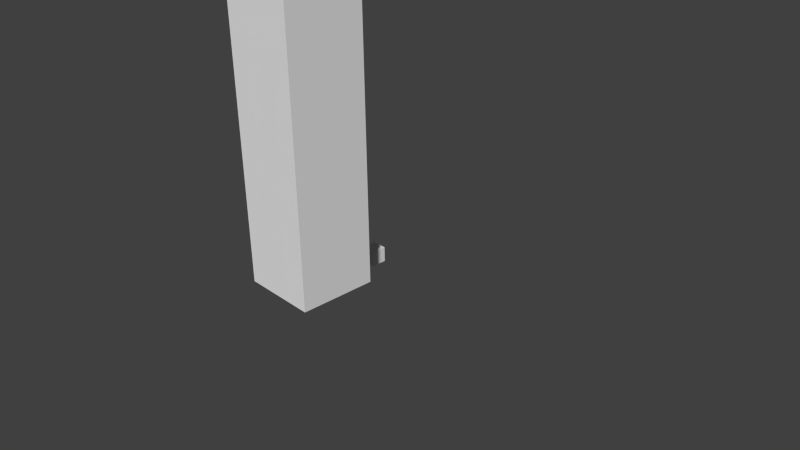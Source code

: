 # Source: Ladder.blend  (saved by Blender 2.74.0; exported with 4.5.12 LTS)
import bpy
from mathutils import Matrix  # noqa: F401  (used for matrix-valued properties, if any)

bpy.ops.wm.read_factory_settings(use_empty=True)
scene = bpy.context.scene
scene.name = 'Scene'

# ---- collections
col_collection_1 = bpy.data.collections.new('Collection 1'); scene.collection.children.link(col_collection_1)
col_collection_2 = bpy.data.collections.new('Collection 2'); scene.collection.children.link(col_collection_2)
col_collection_11 = bpy.data.collections.new('Collection 11'); scene.collection.children.link(col_collection_11)
col_collection_11.hide_render = True
col_collection_11.hide_viewport = True

# ---- world
world_world = bpy.data.worlds.new('World'); scene.world = world_world
world_world.color = (0.05088, 0.05088, 0.05088)
world_world.use_sun_shadow = False
world_world.sun_shadow_jitter_overblur = 0.0
world_world.cycles.sampling_method = 'MANUAL'
world_world.cycles.sample_map_resolution = 256

# ---- cameras
cam_camera = bpy.data.cameras.new('Camera')
cam_camera.clip_end = 100.0
cam_camera.lens = 35.0
cam_camera.sensor_width = 32.0
cam_camera.sensor_height = 18.0
cam_camera.ortho_scale = 7.314
cam_camera.dof.focus_distance = 0.0
cam_camera.dof.aperture_fstop = 128.0

# ---- meshes
me_cube_005 = bpy.data.meshes.new('Cube.005')
me_cube_005.from_pydata([(-0.3358, -0.5, 4.0), (-0.3358, -0.4, 4.0), (-0.2642, -0.5, 4.0), (-0.2642, -0.4, 4.0), (0.2642, -0.5, 4.0), (0.2642, -0.4, 4.0), (0.3358, -0.5, 4.0), (0.3358, -0.4, 4.0), (-0.3358, -0.4, 0.0), (-0.3358, -0.4, 4.0), (-0.2642, -0.4, 0.0), (-0.2642, -0.4, 4.0), (0.2642, -0.4, 0.0), (0.2642, -0.4, 4.0), (0.3358, -0.4, 0.0), (0.3358, -0.4, 4.0), (-0.2643, -0.4, 3.736), (0.2643, -0.4, 3.736), (-0.2643, -0.4, 3.664), (0.2643, -0.4, 3.664), (-0.2643, -0.4, 3.336), (0.2643, -0.4, 3.336), (-0.2643, -0.4, 3.264), (0.2643, -0.4, 3.264), (-0.2643, -0.4, 2.936), (0.2643, -0.4, 2.936), (-0.2643, -0.4, 2.864), (0.2643, -0.4, 2.864), (-0.2643, -0.4, 2.536), (0.2643, -0.4, 2.536), (-0.2643, -0.4, 2.464), (0.2643, -0.4, 2.464), (-0.2643, -0.4, 2.136), (0.2643, -0.4, 2.136), (-0.2643, -0.4, 2.064), (0.2643, -0.4, 2.064), (-0.2643, -0.4, 1.736), (0.2643, -0.4, 1.736), (-0.2643, -0.4, 1.664), (0.2643, -0.4, 1.664), (-0.2643, -0.4, 1.336), (0.2643, -0.4, 1.336), (-0.2643, -0.4, 1.264), (0.2643, -0.4, 1.264), (-0.2643, -0.4, 0.9358), (0.2643, -0.4, 0.9358), (-0.2643, -0.4, 0.8642), (0.2643, -0.4, 0.8642), (-0.2643, -0.4, 0.5358), (0.2643, -0.4, 0.5358), (-0.2643, -0.4, 0.4642), (0.2643, -0.4, 0.4642), (-0.3358, -0.5, 0.0), (-0.3358, -0.5, 4.0), (-0.3358, -0.4, 0.0), (-0.3358, -0.4, 4.0), (-0.2642, -0.5, 0.0), (-0.2642, -0.5, 4.0), (-0.2642, -0.4, 0.0), (-0.2642, -0.4, 4.0), (0.2642, -0.5, 0.0), (0.2642, -0.5, 4.0), (0.2642, -0.4, 0.0), (0.2642, -0.4, 4.0), (0.3358, -0.5, 0.0), (0.3358, -0.5, 4.0), (0.3358, -0.4, 0.0), (0.3358, -0.4, 4.0), (-0.2643, -0.5, 3.736), (0.2643, -0.5, 3.736), (-0.2643, -0.4, 3.736), (0.2643, -0.4, 3.736), (-0.2643, -0.5, 3.336), (0.2643, -0.5, 3.336), (-0.2643, -0.4, 3.336), (0.2643, -0.4, 3.336), (-0.2643, -0.5, 2.936), (0.2643, -0.5, 2.936), (-0.2643, -0.4, 2.936), (0.2643, -0.4, 2.936), (-0.2643, -0.5, 2.536), (0.2643, -0.5, 2.536), (-0.2643, -0.4, 2.536), (0.2643, -0.4, 2.536), (-0.2643, -0.5, 2.136), (0.2643, -0.5, 2.136), (-0.2643, -0.4, 2.136), (0.2643, -0.4, 2.136), (-0.2643, -0.5, 1.736), (0.2643, -0.5, 1.736), (-0.2643, -0.4, 1.736), (0.2643, -0.4, 1.736), (-0.2643, -0.5, 1.336), (0.2643, -0.5, 1.336), (-0.2643, -0.4, 1.336), (0.2643, -0.4, 1.336), (-0.2643, -0.5, 0.9358), (0.2643, -0.5, 0.9358), (-0.2643, -0.4, 0.9358), (0.2643, -0.4, 0.9358), (-0.2643, -0.5, 0.5358), (0.2643, -0.5, 0.5358), (-0.2643, -0.4, 0.5358), (0.2643, -0.4, 0.5358), (-0.5, -1.5, 0.0), (-0.5, -1.5, 4.0), (-0.5, -0.5, 0.0), (-0.5, -0.5, 4.0), (0.5, -1.5, 0.0), (0.5, -1.5, 4.0), (0.5, -0.5, 0.0), (0.5, -0.5, 4.0)], [], [(2, 3, 1, 0), (6, 7, 5, 4), (9, 11, 10, 8), (13, 15, 14, 12), (17, 19, 18, 16), (21, 23, 22, 20), (25, 27, 26, 24), (29, 31, 30, 28), (33, 35, 34, 32), (37, 39, 38, 36), (41, 43, 42, 40), (45, 47, 46, 44), (49, 51, 50, 48), (53, 55, 54, 52), (59, 57, 56, 58), (57, 53, 52, 56), (61, 63, 62, 60), (67, 65, 64, 66), (65, 61, 60, 64), (69, 71, 70, 68), (73, 75, 74, 72), (77, 79, 78, 76), (81, 83, 82, 80), (85, 87, 86, 84), (89, 91, 90, 88), (93, 95, 94, 92), (97, 99, 98, 96), (101, 103, 102, 100), (105, 107, 106, 104), (107, 111, 110, 106), (111, 109, 108, 110), (109, 105, 104, 108), (109, 111, 107, 105)])
_uv = me_cube_005.uv_layers.new(name='UVMap')
_uv.uv.foreach_set('vector', [0.3178, 0.0001786, 0.3428, 0.0001786, 0.3428, 0.01808, 0.3178, 0.01808, 0.3178, 0.04343, 0.3178, 0.01844, 0.3357, 0.01844, 0.3357, 0.04343, 0.1667, 0.9998, 0.1488, 0.9998, 0.1488, 0.0001786, 0.1667, 0.0001786, 0.185, 0.9998, 0.1671, 0.9998, 0.1671, 0.0001786, 0.185, 0.0001786, 0.3174, 0.3014, 0.3174, 0.3193, 0.1853, 0.3193, 0.1853, 0.3014, 0.3174, 0.2831, 0.3174, 0.301, 0.1853, 0.301, 0.1853, 0.2831, 0.3174, 0.3196, 0.3174, 0.3375, 0.1853, 0.3375, 0.1853, 0.3196, 0.3174, 0.2283, 0.3174, 0.2462, 0.1853, 0.2462, 0.1853, 0.2283, 0.3174, 0.3744, 0.3174, 0.3923, 0.1853, 0.3923, 0.1853, 0.3744, 0.3174, 0.3562, 0.3174, 0.3741, 0.1853, 0.3741, 0.1853, 0.3562, 0.3174, 0.3379, 0.3174, 0.3558, 0.1853, 0.3558, 0.1853, 0.3379, 0.3174, 0.2466, 0.3174, 0.2645, 0.1853, 0.2645, 0.1853, 0.2466, 0.3174, 0.2648, 0.3174, 0.2827, 0.1853, 0.2827, 0.1853, 0.2648, 0.1056, 0.9998, 0.08056, 0.9998, 0.08056, 0.0001786, 0.1056, 0.0001786, 0.1485, 0.9998, 0.1235, 0.9998, 0.1235, 0.0001786, 0.1485, 0.0001786, 0.1235, 0.9998, 0.1056, 0.9998, 0.1056, 0.0001786, 0.1235, 0.0001786, 0.03731, 0.9998, 0.01232, 0.9998, 0.01232, 0.0001786, 0.03731, 0.0001786, 0.0802, 0.9998, 0.05521, 0.9998, 0.05521, 0.0001786, 0.0802, 0.0001786, 0.05521, 0.9998, 0.03731, 0.9998, 0.03731, 0.0001786, 0.05521, 0.0001786, 0.3174, 0.07622, 0.3174, 0.1012, 0.1853, 0.1012, 0.1853, 0.07622, 0.3174, 0.05088, 0.3174, 0.07587, 0.1853, 0.07587, 0.1853, 0.05088, 0.3174, 0.1269, 0.3174, 0.1519, 0.1853, 0.1519, 0.1853, 0.1269, 0.3174, 0.0001786, 0.3174, 0.02517, 0.1853, 0.02517, 0.1853, 0.0001786, 0.3174, 0.1776, 0.3174, 0.2026, 0.1853, 0.2026, 0.1853, 0.1776, 0.3174, 0.02553, 0.3174, 0.05052, 0.1853, 0.05052, 0.1853, 0.02553, 0.3174, 0.1523, 0.3174, 0.1773, 0.1853, 0.1773, 0.1853, 0.1523, 0.3174, 0.1016, 0.3174, 0.1266, 0.1853, 0.1266, 0.1853, 0.1016, 0.3174, 0.203, 0.3174, 0.228, 0.1853, 0.228, 0.1853, 0.203, 0.08872, 0.3371, 0.0003772, 0.3371, 0.0003773, 7.951e-05, 0.08872, 7.952e-05, 0.08885, 0.3374, 7.989e-05, 0.3374, 7.996e-05, 7.989e-05, 0.08885, 7.99e-05, 0.08775, 0.3371, 0.0001817, 0.3371, 0.0001817, 7.881e-05, 0.08775, 7.881e-05, 0.08946, 0.3374, 0.000327, 0.3374, 0.0003271, 8.022e-05, 0.08946, 8.023e-05, 0.08847, 8.846e-06, 0.08847, 0.08847, 8.867e-06, 0.08847, 8.846e-06, 8.867e-06])
me_cube_005.use_remesh_preserve_volume = False
me_cube_005.use_remesh_preserve_attributes = False
me_cube_005.use_mirror_vertex_groups = False
me_cube_005.update()
me_cube_004 = bpy.data.meshes.new('Cube.004')
me_cube_004.from_pydata([(-1.0, -1.0, -1.0), (-1.0, -1.0, 1.0), (-1.0, 1.0, -1.0), (-1.0, 1.0, 1.0), (1.0, -1.0, -1.0), (1.0, -1.0, 1.0), (1.0, 1.0, -1.0), (1.0, 1.0, 1.0)], [], [(1, 3, 2, 0), (3, 7, 6, 2), (7, 5, 4, 6), (5, 1, 0, 4), (0, 2, 6, 4), (5, 7, 3, 1)])
me_cube_004.use_remesh_preserve_volume = False
me_cube_004.use_remesh_preserve_attributes = False
me_cube_004.use_mirror_vertex_groups = False
me_cube_004.update()
me_cube_003 = bpy.data.meshes.new('Cube.003')
me_cube_003.from_pydata([(-0.5, -1.5, 6.999), (-0.5, -0.5, 6.999), (0.5, -1.5, 6.999), (0.5, -0.5, 6.999), (-0.5, -1.5, 4.0), (-0.5, -0.5, 4.0), (0.5, -0.5, 4.0), (0.5, -1.5, 4.0)], [], [(2, 3, 1, 0), (2, 0, 4, 7), (3, 2, 7, 6), (1, 3, 6, 5), (0, 1, 5, 4)])
_uv = me_cube_003.uv_layers.new(name='UVMap')
_uv.uv.foreach_set('vector', [0.08731, 0.2544, 0.08731, 0.3364, 6.917e-05, 0.3364, 6.915e-05, 0.2544, 0.2556, 0.2548, 0.1712, 0.2548, 0.1712, 6.917e-05, 0.2556, 6.915e-05, 0.08731, 0.2548, 6.917e-05, 0.2548, 6.915e-05, 6.915e-05, 0.08731, 6.915e-05, 0.3372, 0.2548, 0.253, 0.2548, 0.253, 6.917e-05, 0.3372, 6.915e-05, 0.1716, 0.2548, 0.08766, 0.2548, 0.08766, 6.917e-05, 0.1716, 6.915e-05])
me_cube_003.use_remesh_preserve_volume = False
me_cube_003.use_remesh_preserve_attributes = False
me_cube_003.use_mirror_vertex_groups = False
me_cube_003.update()
me_cube_002 = bpy.data.meshes.new('Cube.002')
me_cube_002.from_pydata([(-0.3358, -0.5, 4.0), (-0.3358, -0.5, 6.994), (-0.3358, -0.4, 4.0), (-0.3358, -0.4, 6.994), (-0.2642, -0.5, 4.0), (-0.2642, -0.5, 6.994), (-0.2642, -0.4, 4.0), (-0.2642, -0.4, 6.994), (0.2642, -0.5, 4.0), (0.2642, -0.5, 6.994), (0.2642, -0.4, 4.0), (0.2642, -0.4, 6.994), (0.3358, -0.5, 4.0), (0.3358, -0.5, 6.994), (0.3358, -0.4, 4.0), (0.3358, -0.4, 6.994), (-0.2641, -0.5, 6.936), (0.2641, -0.5, 6.936), (-0.2641, -0.4, 6.936), (0.2641, -0.4, 6.936), (-0.2641, -0.4, 6.865), (0.2641, -0.4, 6.865), (-0.2641, -0.5, 6.536), (0.2641, -0.5, 6.536), (-0.2641, -0.4, 6.536), (0.2641, -0.4, 6.536), (-0.2641, -0.4, 6.465), (0.2641, -0.4, 6.465), (-0.2641, -0.5, 6.136), (0.2641, -0.5, 6.136), (-0.2641, -0.4, 6.136), (0.2641, -0.4, 6.136), (-0.2641, -0.4, 6.065), (0.2641, -0.4, 6.065), (-0.2641, -0.5, 5.736), (0.2641, -0.5, 5.736), (-0.2641, -0.4, 5.736), (0.2641, -0.4, 5.736), (-0.2641, -0.4, 5.665), (0.2641, -0.4, 5.665), (-0.2641, -0.5, 5.336), (0.2641, -0.5, 5.336), (-0.2641, -0.4, 5.336), (0.2641, -0.4, 5.336), (-0.2641, -0.4, 5.265), (0.2641, -0.4, 5.265), (-0.2641, -0.5, 4.936), (0.2641, -0.5, 4.936), (-0.2641, -0.4, 4.936), (0.2641, -0.4, 4.936), (-0.2641, -0.4, 4.865), (0.2641, -0.4, 4.865), (-0.2641, -0.5, 4.536), (0.2641, -0.5, 4.536), (-0.2641, -0.4, 4.536), (0.2641, -0.4, 4.536), (-0.2641, -0.4, 4.465), (0.2641, -0.4, 4.465), (-0.2641, -0.5, 4.136), (0.2641, -0.5, 4.136), (-0.2641, -0.4, 4.136), (0.2641, -0.4, 4.136), (-0.2641, -0.4, 4.065), (0.2641, -0.4, 4.065)], [], [(1, 3, 2, 0), (3, 7, 6, 2), (7, 5, 4, 6), (5, 7, 3, 1), (9, 11, 10, 8), (11, 15, 14, 10), (15, 13, 12, 14), (13, 15, 11, 9), (17, 19, 18, 16), (19, 21, 20, 18), (23, 25, 24, 22), (25, 27, 26, 24), (29, 31, 30, 28), (31, 33, 32, 30), (35, 37, 36, 34), (37, 39, 38, 36), (41, 43, 42, 40), (43, 45, 44, 42), (47, 49, 48, 46), (49, 51, 50, 48), (53, 55, 54, 52), (55, 57, 56, 54), (59, 61, 60, 58), (61, 63, 62, 60)])
_uv = me_cube_002.uv_layers.new(name='UVMap')
_uv.uv.foreach_set('vector', [0.06745, 0.9998, 0.03406, 0.9998, 0.03406, 0.000223, 0.06745, 0.000223, 0.1839, 0.9998, 0.1599, 0.9998, 0.1599, 0.000223, 0.1839, 0.000223, 0.03361, 0.9998, 0.000223, 0.9998, 0.000223, 0.000223, 0.03361, 0.000223, 0.3611, 0.03361, 0.3611, 0.000223, 0.385, 0.000223, 0.385, 0.03361, 0.1351, 0.9998, 0.1017, 0.9998, 0.1017, 0.000223, 0.1351, 0.000223, 0.1595, 0.9998, 0.1356, 0.9998, 0.1356, 0.000223, 0.1595, 0.000223, 0.1013, 0.9998, 0.06789, 0.9998, 0.06789, 0.000223, 0.1013, 0.000223, 0.3611, 0.06745, 0.3611, 0.03406, 0.385, 0.03406, 0.385, 0.06745, 0.3606, 0.2371, 0.3606, 0.2705, 0.1843, 0.2705, 0.1843, 0.2371, 0.3606, 0.3927, 0.3606, 0.4167, 0.1843, 0.4167, 0.1843, 0.3927, 0.3606, 0.2032, 0.3606, 0.2366, 0.1843, 0.2366, 0.1843, 0.2032, 0.3606, 0.2709, 0.3606, 0.2948, 0.1843, 0.2948, 0.1843, 0.2709, 0.3606, 0.1694, 0.3606, 0.2028, 0.1843, 0.2028, 0.1843, 0.1694, 0.3606, 0.4171, 0.3606, 0.441, 0.1843, 0.441, 0.1843, 0.4171, 0.3606, 0.1356, 0.3606, 0.1689, 0.1843, 0.1689, 0.1843, 0.1356, 0.3606, 0.3196, 0.3606, 0.3436, 0.1843, 0.3436, 0.1843, 0.3196, 0.3606, 0.1017, 0.3606, 0.1351, 0.1843, 0.1351, 0.1843, 0.1017, 0.3606, 0.4415, 0.3606, 0.4654, 0.1843, 0.4654, 0.1843, 0.4415, 0.3606, 0.06789, 0.3606, 0.1013, 0.1843, 0.1013, 0.1843, 0.06789, 0.3606, 0.3684, 0.3606, 0.3923, 0.1843, 0.3923, 0.1843, 0.3684, 0.3606, 0.000223, 0.3606, 0.03361, 0.1843, 0.03361, 0.1843, 0.000223, 0.3606, 0.344, 0.3606, 0.3679, 0.1843, 0.3679, 0.1843, 0.344, 0.3606, 0.03406, 0.3606, 0.06745, 0.1843, 0.06745, 0.1843, 0.03406, 0.3606, 0.2953, 0.3606, 0.3192, 0.1843, 0.3192, 0.1843, 0.2953])
me_cube_002.use_remesh_preserve_volume = False
me_cube_002.use_remesh_preserve_attributes = False
me_cube_002.use_mirror_vertex_groups = False
me_cube_002.update()
arm_ladder_actionanimator = bpy.data.armatures.new('Ladder_ActionAnimator')  # bones are not reproduced

# ---- objects
ob_ladder4m = bpy.data.objects.new('Ladder4m', me_cube_005)
ob_camera = bpy.data.objects.new('Camera', cam_camera)
ob_ladder_actionanimator = bpy.data.objects.new('Ladder_ActionAnimator', arm_ladder_actionanimator)
ob_actionanimator = bpy.data.objects.new('ActionAnimator', me_cube_004)
ob_ladder7m = bpy.data.objects.new('Ladder7m', me_cube_003)
ob_cube_002 = bpy.data.objects.new('Cube.002', me_cube_002)

# ---- transforms, parenting, visibility, modifiers, constraints
ob_ladder4m.location = (0.0, 0.0, 0.0)
ob_ladder4m.show_wire = True
ob_ladder4m.lineart.crease_threshold = 0.0
ob_camera.location = (7.481, -6.508, 5.344)
ob_camera.rotation_euler = (1.109, 0.01082, 0.8149)
ob_camera.lock_rotations_4d = False
ob_camera.empty_display_type = 'ARROWS'
ob_camera.color = (0.0, 0.0, 0.0, 0.0)
ob_camera.display_type = 'WIRE'
ob_camera.lineart.crease_threshold = 0.0
ob_ladder_actionanimator.location = (0.0, 0.0, 0.0)
ob_ladder_actionanimator.lineart.crease_threshold = 0.0
ob_actionanimator.parent = ob_ladder_actionanimator
ob_actionanimator.location = (0.0, 0.0, 0.0)
ob_actionanimator.scale = (0.1, 0.1, 0.1)
ob_actionanimator.lineart.crease_threshold = 0.0
_vg = ob_actionanimator.vertex_groups.new(name='Root')
_vg.add([0, 1, 2, 3, 4, 5, 6, 7], 1.0, 'REPLACE')
_m = ob_actionanimator.modifiers.new('Armature', 'ARMATURE')
_m.object = ob_ladder_actionanimator
ob_ladder7m.location = (0.0, 0.0, 2.384e-07)
ob_ladder7m.lineart.crease_threshold = 0.0
ob_cube_002.location = (0.0, 0.0, 2.384e-07)
ob_cube_002.show_wire = True
ob_cube_002.lineart.crease_threshold = 0.0

# ---- collection membership
col_collection_1.objects.link(ob_ladder4m)
col_collection_1.objects.link(ob_camera)
col_collection_2.objects.link(ob_ladder_actionanimator)
col_collection_2.objects.link(ob_actionanimator)
col_collection_11.objects.link(ob_ladder7m)
col_collection_11.objects.link(ob_cube_002)

# ---- scene / render settings (as saved in the file)
scene.camera = ob_camera
scene.frame_start = 1; scene.frame_end = 31; scene.frame_set(107)
scene.render.engine = 'BLENDER_EEVEE_NEXT'
scene.render.resolution_percentage = 50
scene.render.dither_intensity = 0.0
scene.cycles.use_denoising = False
scene.cycles.samples = 10
scene.cycles.sampling_pattern = 'TABULATED_SOBOL'
scene.cycles.light_sampling_threshold = 0.0
scene.cycles.use_adaptive_sampling = False
scene.cycles.use_light_tree = False
scene.cycles.blur_glossy = 0.0
scene.cycles.pixel_filter_type = 'GAUSSIAN'
scene.cycles.sample_clamp_indirect = 0.0
scene.view_settings.view_transform = 'Standard'
bpy.context.view_layer.update()

# ---- added for rendering (the .blend has no usable light): sun
light_auto_sun = bpy.data.lights.new('AutoSun', 'SUN')
light_auto_sun.energy = 3.0
light_auto_sun.angle = 0.0523599
ob_auto_sun = bpy.data.objects.new('AutoSun', light_auto_sun)
scene.collection.objects.link(ob_auto_sun)
ob_auto_sun.rotation_euler = (0.872665, 0.174533, 0.523599)
bpy.context.view_layer.update()
